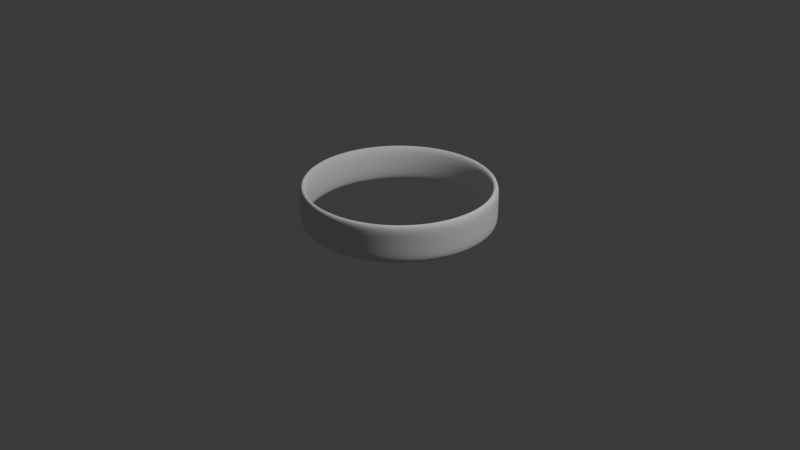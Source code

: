 # Source: fing_ring.blend  (saved by Blender 4.5.90; exported with 4.5.12 LTS)
import bpy
from mathutils import Matrix  # noqa: F401  (used for matrix-valued properties, if any)

bpy.ops.wm.read_factory_settings(use_empty=True)
scene = bpy.context.scene
scene.name = 'Scene'

# ---- collections
col_collection = bpy.data.collections.new('Collection'); scene.collection.children.link(col_collection)

# ---- world
world_world = bpy.data.worlds.new('World'); scene.world = world_world
world_world.use_nodes = True; world_world.node_tree.nodes.clear()
_N = world_world.node_tree.nodes; _L = world_world.node_tree.links
n0 = _N.new('ShaderNodeOutputWorld'); n0.name = 'World Output'; n0.location = (200, 100)
n1 = _N.new('ShaderNodeBackground'); n1.name = 'Background'; n1.location = (-200, 100)
n1.inputs[0].default_value = (0.05088, 0.05088, 0.05088, 1.0)
_L.new(n1.outputs[0], n0.inputs[0])
n0.is_active_output = True
world_world.color = (0.05088, 0.05088, 0.05088)
world_world.sun_shadow_jitter_overblur = 0.0

# ---- cameras
cam_camera = bpy.data.cameras.new('Camera')
cam_camera.clip_end = 100.0
cam_camera.ortho_scale = 7.314

# ---- lights
light_light = bpy.data.lights.new('Light', 'POINT')
light_light.energy = 1000.0
light_light.shadow_soft_size = 0.1

# ---- meshes
me_circle = bpy.data.meshes.new('Circle')
me_circle.from_pydata([(3.634e-08, 0.5556, -0.8315), (3.091e-08, 0.7071, -0.7071), (2.428e-08, 0.8315, -0.5556), (1.673e-08, 0.9239, -0.3827), (8.528e-09, 0.9808, -0.1951), (0.0, 1.0, 0.0), (-0.41, 0.3827, -0.9239), (-0.41, 0.1951, -0.9808), (-0.41, 0.0, -1.0), (-0.41, -0.1951, -0.9808), (-0.41, -0.3827, -0.9239), (-0.41, -0.5556, -0.8315), (-0.41, -0.7071, -0.7071), (-0.41, -0.8315, -0.5556), (-0.41, -0.9239, -0.3827), (-0.41, -0.9808, -0.1951), (-0.41, -1.0, -1.792e-08), (-0.41, -0.9808, 0.1951), (-0.41, -0.9239, 0.3827), (-0.41, -0.8315, 0.5556), (-0.41, -0.7071, 0.7071), (-0.41, -0.5556, 0.8315), (-0.41, -0.3827, 0.9239), (-0.41, -0.1951, 0.9808), (-0.41, 0.0, 1.0), (-0.41, 0.1951, 0.9808), (-0.41, 0.3827, 0.9239), (-0.41, 0.5556, 0.8315), (-0.41, 0.7071, 0.7071), (-0.41, 0.8315, 0.5556), (-0.41, 0.9239, 0.3827), (-0.41, 0.9808, 0.1951), (-0.41, 1.0, -1.792e-08), (-0.41, 0.9808, -0.1951), (-0.41, 0.9239, -0.3827), (-0.41, 0.8315, -0.5556), (-0.41, 0.7071, -0.7071), (-0.41, 0.5556, -0.8315), (-8.528e-09, 0.9808, 0.1951), (-1.673e-08, 0.9239, 0.3827), (-2.428e-08, 0.8315, 0.5556), (-3.091e-08, 0.7071, 0.7071), (-3.634e-08, 0.5556, 0.8315), (-4.038e-08, 0.3827, 0.9239), (-4.287e-08, 0.1951, 0.9808), (-4.371e-08, 0.0, 1.0), (-4.287e-08, -0.1951, 0.9808), (-4.038e-08, -0.3827, 0.9239), (-3.634e-08, -0.5556, 0.8315), (-3.091e-08, -0.7071, 0.7071), (-2.428e-08, -0.8315, 0.5556), (-1.673e-08, -0.9239, 0.3827), (-8.528e-09, -0.9808, 0.1951), (0.0, -1.0, 0.0), (8.528e-09, -0.9808, -0.1951), (1.673e-08, -0.9239, -0.3827), (2.428e-08, -0.8315, -0.5556), (3.091e-08, -0.7071, -0.7071), (3.634e-08, -0.5556, -0.8315), (4.038e-08, -0.3827, -0.9239), (4.287e-08, -0.1951, -0.9808), (4.371e-08, 0.0, -1.0), (4.287e-08, 0.1951, -0.9808), (4.038e-08, 0.3827, -0.9239), (-0.2733, 0.1951, -0.9808), (-0.1367, 0.1951, -0.9808), (-0.1367, -0.3827, 0.9239), (-0.2733, -0.3827, 0.9239), (-0.2733, 0.8315, -0.5556), (-0.1367, 0.8315, -0.5556), (-0.2733, -0.7071, 0.7071), (-0.1367, -0.7071, 0.7071), (-0.1367, 0.3827, 0.9239), (-0.2733, 0.3827, 0.9239), (-0.1367, -0.5556, 0.8315), (-0.2733, -0.5556, 0.8315), (-0.2733, -0.3827, -0.9239), (-0.1367, -0.3827, -0.9239), (-0.1367, 0.0, 1.0), (-0.2733, 0.0, 1.0), (-0.1367, -0.7071, -0.7071), (-0.2733, -0.7071, -0.7071), (-0.1367, 0.5556, 0.8315), (-0.2733, 0.5556, 0.8315), (-0.1367, 0.5556, -0.8315), (-0.2733, 0.5556, -0.8315), (-0.1367, -1.0, -5.974e-09), (-0.2733, -1.0, -1.195e-08), (-0.1367, 0.9808, 0.1951), (-0.2733, 0.9808, 0.1951), (-0.1367, -0.8315, 0.5556), (-0.2733, -0.8315, 0.5556), (-0.2733, 0.7071, -0.7071), (-0.1367, 0.7071, -0.7071), (-0.1367, -0.9239, -0.3827), (-0.2733, -0.9239, -0.3827), (-0.1367, 0.7071, 0.7071), (-0.2733, 0.7071, 0.7071), (-0.1367, -0.9808, -0.1951), (-0.2733, -0.9808, -0.1951), (-0.1367, 0.9239, 0.3827), (-0.2733, 0.9239, 0.3827), (-0.1367, -0.9808, 0.1951), (-0.2733, -0.9808, 0.1951), (-0.1367, -0.1951, 0.9808), (-0.2733, -0.1951, 0.9808), (-0.1367, -0.9239, 0.3827), (-0.2733, -0.9239, 0.3827), (-0.1367, 0.9808, -0.1951), (-0.2733, 0.9808, -0.1951), (-0.1367, -0.8315, -0.5556), (-0.2733, -0.8315, -0.5556), (-0.2733, 0.3827, -0.9239), (-0.1367, 0.3827, -0.9239), (-0.1367, -0.1951, -0.9808), (-0.2733, -0.1951, -0.9808), (-0.1367, 0.8315, 0.5556), (-0.2733, 0.8315, 0.5556), (-0.2733, 0.0, -1.0), (-0.1367, 0.0, -1.0), (-0.2733, 1.0, -1.195e-08), (-0.1367, 1.0, -5.974e-09), (-0.1367, -0.5556, -0.8315), (-0.2733, -0.5556, -0.8315), (-0.1367, 0.9239, -0.3827), (-0.2733, 0.9239, -0.3827), (-0.1367, 0.1951, 0.9808), (-0.2733, 0.1951, 0.9808), (-0.41, 0.3513, -0.8482), (-0.41, 0.1791, -0.9005), (-0.41, -4.576e-10, -0.9181), (-0.41, -0.1791, -0.9005), (-0.41, -0.3513, -0.8482), (-0.41, -0.5101, -0.7634), (-0.41, -0.6492, -0.6492), (-0.41, -0.7634, -0.5101), (-0.41, -0.8482, -0.3513), (-0.41, -0.9005, -0.1791), (-0.41, -0.9181, -2.128e-08), (-0.41, -0.9005, 0.1791), (-0.41, -0.8482, 0.3513), (-0.41, -0.7634, 0.5101), (-0.41, -0.6492, 0.6492), (-0.41, -0.5101, 0.7634), (-0.41, -0.3513, 0.8482), (-0.41, -0.1791, 0.9005), (-0.41, -4.576e-10, 0.9181), (-0.41, 0.1791, 0.9005), (-0.41, 0.3513, 0.8482), (-0.41, 0.5101, 0.7634), (-0.41, 0.6492, 0.6492), (-0.41, 0.7634, 0.5101), (-0.41, 0.8482, 0.3513), (-0.41, 0.9005, 0.1791), (-0.41, 0.9181, -2.128e-08), (-0.41, 0.9005, -0.1791), (-0.41, 0.8482, -0.3513), (-0.41, 0.7634, -0.5101), (-0.41, 0.6492, -0.6492), (-0.41, 0.5101, -0.7634), (-0.009988, 0.3513, -0.8482), (-0.009988, 0.1791, -0.9005), (-0.009988, -4.576e-10, -0.9181), (-0.009988, -0.1791, -0.9005), (-0.009988, -0.3513, -0.8482), (-0.009988, -0.5101, -0.7634), (-0.009988, -0.6492, -0.6492), (-0.009988, -0.7634, -0.5101), (-0.009988, -0.8482, -0.3513), (-0.009988, -0.9005, -0.1791), (-0.009988, -0.9181, -3.792e-09), (-0.009988, -0.9005, 0.1791), (-0.009988, -0.8482, 0.3513), (-0.009988, -0.7634, 0.5101), (-0.009988, -0.6492, 0.6492), (-0.009988, -0.5101, 0.7634), (-0.009988, -0.3513, 0.8482), (-0.009988, -0.1791, 0.9005), (-0.009988, -4.576e-10, 0.9181), (-0.009988, 0.1791, 0.9005), (-0.009988, 0.3513, 0.8482), (-0.009988, 0.5101, 0.7634), (-0.009988, 0.6492, 0.6492), (-0.009988, 0.7634, 0.5101), (-0.009988, 0.8482, 0.3513), (-0.009988, 0.9005, 0.1791), (-0.009988, 0.9181, -3.792e-09), (-0.009988, 0.9005, -0.1791), (-0.009988, 0.8482, -0.3513), (-0.009988, 0.7634, -0.5101), (-0.009988, 0.6492, -0.6492), (-0.009988, 0.5101, -0.7634)], [], [(70, 91, 19, 20), (68, 125, 34, 35), (111, 81, 12, 13), (64, 112, 6, 7), (123, 76, 10, 11), (109, 120, 32, 33), (79, 105, 23, 24), (120, 89, 31, 32), (127, 79, 24, 25), (112, 85, 37, 6), (92, 68, 35, 36), (101, 117, 29, 30), (118, 64, 7, 8), (81, 123, 11, 12), (117, 97, 28, 29), (75, 70, 20, 21), (91, 107, 18, 19), (87, 99, 15, 16), (83, 73, 26, 27), (103, 87, 16, 17), (67, 75, 21, 22), (125, 109, 33, 34), (95, 111, 13, 14), (85, 92, 36, 37), (115, 118, 8, 9), (89, 101, 30, 31), (97, 83, 27, 28), (73, 127, 25, 26), (105, 67, 22, 23), (99, 95, 14, 15), (107, 103, 17, 18), (76, 115, 9, 10), (59, 60, 114, 77), (77, 114, 115, 76), (51, 52, 102, 106), (106, 102, 103, 107), (54, 55, 94, 98), (98, 94, 95, 99), (46, 47, 66, 104), (104, 66, 67, 105), (43, 44, 126, 72), (72, 126, 127, 73), (41, 42, 82, 96), (96, 82, 83, 97), (38, 39, 100, 88), (88, 100, 101, 89), (60, 61, 119, 114), (114, 119, 118, 115), (0, 1, 93, 84), (84, 93, 92, 85), (55, 56, 110, 94), (94, 110, 111, 95), (3, 4, 108, 124), (124, 108, 109, 125), (47, 48, 74, 66), (66, 74, 75, 67), (52, 53, 86, 102), (102, 86, 87, 103), (42, 43, 72, 82), (82, 72, 73, 83), (53, 54, 98, 86), (86, 98, 99, 87), (50, 51, 106, 90), (90, 106, 107, 91), (48, 49, 71, 74), (74, 71, 70, 75), (40, 41, 96, 116), (116, 96, 97, 117), (57, 58, 122, 80), (80, 122, 123, 81), (61, 62, 65, 119), (119, 65, 64, 118), (39, 40, 116, 100), (100, 116, 117, 101), (1, 2, 69, 93), (93, 69, 68, 92), (63, 0, 84, 113), (113, 84, 85, 112), (44, 45, 78, 126), (126, 78, 79, 127), (5, 38, 88, 121), (121, 88, 89, 120), (45, 46, 104, 78), (78, 104, 105, 79), (4, 5, 121, 108), (108, 121, 120, 109), (58, 59, 77, 122), (122, 77, 76, 123), (62, 63, 113, 65), (65, 113, 112, 64), (56, 57, 80, 110), (110, 80, 81, 111), (2, 3, 124, 69), (69, 124, 125, 68), (49, 50, 90, 71), (71, 90, 91, 70), (26, 25, 147, 148), (33, 32, 154, 155), (25, 24, 146, 147), (34, 33, 155, 156), (28, 27, 149, 150), (7, 6, 128, 129), (29, 28, 150, 151), (36, 35, 157, 158), (37, 36, 158, 159), (31, 30, 152, 153), (6, 37, 159, 128), (9, 8, 130, 131), (11, 10, 132, 133), (10, 9, 131, 132), (13, 12, 134, 135), (8, 7, 129, 130), (12, 11, 133, 134), (17, 16, 138, 139), (15, 14, 136, 137), (14, 13, 135, 136), (19, 18, 140, 141), (18, 17, 139, 140), (32, 31, 153, 154), (23, 22, 144, 145), (16, 15, 137, 138), (27, 26, 148, 149), (21, 20, 142, 143), (22, 21, 143, 144), (20, 19, 141, 142), (30, 29, 151, 152), (24, 23, 145, 146), (35, 34, 156, 157), (144, 143, 175, 176), (147, 146, 178, 179), (142, 141, 173, 174), (146, 145, 177, 178), (151, 150, 182, 183), (157, 156, 188, 189), (148, 147, 179, 180), (153, 152, 184, 185), (155, 154, 186, 187), (150, 149, 181, 182), (154, 153, 185, 186), (156, 155, 187, 188), (133, 132, 164, 165), (131, 130, 162, 163), (129, 128, 160, 161), (132, 131, 163, 164), (158, 157, 189, 190), (134, 133, 165, 166), (128, 159, 191, 160), (136, 135, 167, 168), (159, 158, 190, 191), (138, 137, 169, 170), (135, 134, 166, 167), (130, 129, 161, 162), (139, 138, 170, 171), (137, 136, 168, 169), (141, 140, 172, 173), (140, 139, 171, 172), (143, 142, 174, 175), (145, 144, 176, 177), (152, 151, 183, 184), (149, 148, 180, 181), (39, 38, 185, 184), (38, 5, 186, 185), (50, 49, 174, 173), (49, 48, 175, 174), (48, 47, 176, 175), (46, 45, 178, 177), (47, 46, 177, 176), (45, 44, 179, 178), (44, 43, 180, 179), (43, 42, 181, 180), (42, 41, 182, 181), (41, 40, 183, 182), (40, 39, 184, 183), (5, 4, 187, 186), (4, 3, 188, 187), (3, 2, 189, 188), (2, 1, 190, 189), (1, 0, 191, 190), (0, 63, 160, 191), (63, 62, 161, 160), (62, 61, 162, 161), (61, 60, 163, 162), (60, 59, 164, 163), (59, 58, 165, 164), (58, 57, 166, 165), (57, 56, 167, 166), (56, 55, 168, 167), (55, 54, 169, 168), (54, 53, 170, 169), (53, 52, 171, 170), (52, 51, 172, 171), (51, 50, 173, 172)])
me_circle.polygons.foreach_set('use_smooth', [True] * 192)
_uv = me_circle.uv_layers.new(name='UVMap')
_uv.uv.foreach_set('vector', [0.0, 0.0, 0.0, 0.0, 0.0, 0.0, 0.0, 0.0, 0.0, 0.0, 0.0, 0.0, 0.0, 0.0, 0.0, 0.0, 0.0, 0.0, 0.0, 0.0, 0.0, 0.0, 0.0, 0.0, 0.0, 0.0, 0.0, 0.0, 0.0, 0.0, 0.0, 0.0, 0.0, 0.0, 0.0, 0.0, 0.0, 0.0, 0.0, 0.0, 0.0, 0.0, 0.0, 0.0, 0.0, 0.0, 0.0, 0.0, 0.0, 0.0, 0.0, 0.0, 0.0, 0.0, 0.0, 0.0, 0.0, 0.0, 0.0, 0.0, 0.0, 0.0, 0.0, 0.0, 0.0, 0.0, 0.0, 0.0, 0.0, 0.0, 0.0, 0.0, 0.0, 0.0, 0.0, 0.0, 0.0, 0.0, 0.0, 0.0, 0.0, 0.0, 0.0, 0.0, 0.0, 0.0, 0.0, 0.0, 0.0, 0.0, 0.0, 0.0, 0.0, 0.0, 0.0, 0.0, 0.0, 0.0, 0.0, 0.0, 0.0, 0.0, 0.0, 0.0, 0.0, 0.0, 0.0, 0.0, 0.0, 0.0, 0.0, 0.0, 0.0, 0.0, 0.0, 0.0, 0.0, 0.0, 0.0, 0.0, 0.0, 0.0, 0.0, 0.0, 0.0, 0.0, 0.0, 0.0, 0.0, 0.0, 0.0, 0.0, 0.0, 0.0, 0.0, 0.0, 0.0, 0.0, 0.0, 0.0, 0.0, 0.0, 0.0, 0.0, 0.0, 0.0, 0.0, 0.0, 0.0, 0.0, 0.0, 0.0, 0.0, 0.0, 0.0, 0.0, 0.0, 0.0, 0.0, 0.0, 0.0, 0.0, 0.0, 0.0, 0.0, 0.0, 0.0, 0.0, 0.0, 0.0, 0.0, 0.0, 0.0, 0.0, 0.0, 0.0, 0.0, 0.0, 0.0, 0.0, 0.0, 0.0, 0.0, 0.0, 0.0, 0.0, 0.0, 0.0, 0.0, 0.0, 0.0, 0.0, 0.0, 0.0, 0.0, 0.0, 0.0, 0.0, 0.0, 0.0, 0.0, 0.0, 0.0, 0.0, 0.0, 0.0, 0.0, 0.0, 0.0, 0.0, 0.0, 0.0, 0.0, 0.0, 0.0, 0.0, 0.0, 0.0, 0.0, 0.0, 0.0, 0.0, 0.0, 0.0, 0.0, 0.0, 0.0, 0.0, 0.0, 0.0, 0.0, 0.0, 0.0, 0.0, 0.0, 0.0, 0.0, 0.0, 0.0, 0.0, 0.0, 0.0, 0.0, 0.0, 0.0, 0.0, 0.0, 0.0, 0.0, 0.0, 0.0, 0.0, 0.0, 0.0, 0.0, 0.0, 0.0, 0.0, 0.0, 0.0, 0.0, 0.0, 0.0, 0.0, 0.0, 0.0, 0.0, 0.0, 0.0, 0.0, 0.0, 0.0, 0.0, 0.0, 0.0, 0.0, 0.0, 0.0, 0.0, 0.0, 0.0, 0.0, 0.0, 0.0, 0.0, 0.0, 0.0, 0.0, 0.0, 0.0, 0.0, 0.0, 0.0, 0.0, 0.0, 0.0, 0.0, 0.0, 0.0, 0.0, 0.0, 0.0, 0.0, 0.0, 0.0, 0.0, 0.0, 0.0, 0.0, 0.0, 0.0, 0.0, 0.0, 0.0, 0.0, 0.0, 0.0, 0.0, 0.0, 0.0, 0.0, 0.0, 0.0, 0.0, 0.0, 0.0, 0.0, 0.0, 0.0, 0.0, 0.0, 0.0, 0.0, 0.0, 0.0, 0.0, 0.0, 0.0, 0.0, 0.0, 0.0, 0.0, 0.0, 0.0, 0.0, 0.0, 0.0, 0.0, 0.0, 0.0, 0.0, 0.0, 0.0, 0.0, 0.0, 0.0, 0.0, 0.0, 0.0, 0.0, 0.0, 0.0, 0.0, 0.0, 0.0, 0.0, 0.0, 0.0, 0.0, 0.0, 0.0, 0.0, 0.0, 0.0, 0.0, 0.0, 0.0, 0.0, 0.0, 0.0, 0.0, 0.0, 0.0, 0.0, 0.0, 0.0, 0.0, 0.0, 0.0, 0.0, 0.0, 0.0, 0.0, 0.0, 0.0, 0.0, 0.0, 0.0, 0.0, 0.0, 0.0, 0.0, 0.0, 0.0, 0.0, 0.0, 0.0, 0.0, 0.0, 0.0, 0.0, 0.0, 0.0, 0.0, 0.0, 0.0, 0.0, 0.0, 0.0, 0.0, 0.0, 0.0, 0.0, 0.0, 0.0, 0.0, 0.0, 0.0, 0.0, 0.0, 0.0, 0.0, 0.0, 0.0, 0.0, 0.0, 0.0, 0.0, 0.0, 0.0, 0.0, 0.0, 0.0, 0.0, 0.0, 0.0, 0.0, 0.0, 0.0, 0.0, 0.0, 0.0, 0.0, 0.0, 0.0, 0.0, 0.0, 0.0, 0.0, 0.0, 0.0, 0.0, 0.0, 0.0, 0.0, 0.0, 0.0, 0.0, 0.0, 0.0, 0.0, 0.0, 0.0, 0.0, 0.0, 0.0, 0.0, 0.0, 0.0, 0.0, 0.0, 0.0, 0.0, 0.0, 0.0, 0.0, 0.0, 0.0, 0.0, 0.0, 0.0, 0.0, 0.0, 0.0, 0.0, 0.0, 0.0, 0.0, 0.0, 0.0, 0.0, 0.0, 0.0, 0.0, 0.0, 0.0, 0.0, 0.0, 0.0, 0.0, 0.0, 0.0, 0.0, 0.0, 0.0, 0.0, 0.0, 0.0, 0.0, 0.0, 0.0, 0.0, 0.0, 0.0, 0.0, 0.0, 0.0, 0.0, 0.0, 0.0, 0.0, 0.0, 0.0, 0.0, 0.0, 0.0, 0.0, 0.0, 0.0, 0.0, 0.0, 0.0, 0.0, 0.0, 0.0, 0.0, 0.0, 0.0, 0.0, 0.0, 0.0, 0.0, 0.0, 0.0, 0.0, 0.0, 0.0, 0.0, 0.0, 0.0, 0.0, 0.0, 0.0, 0.0, 0.0, 0.0, 0.0, 0.0, 0.0, 0.0, 0.0, 0.0, 0.0, 0.0, 0.0, 0.0, 0.0, 0.0, 0.0, 0.0, 0.0, 0.0, 0.0, 0.0, 0.0, 0.0, 0.0, 0.0, 0.0, 0.0, 0.0, 0.0, 0.0, 0.0, 0.0, 0.0, 0.0, 0.0, 0.0, 0.0, 0.0, 0.0, 0.0, 0.0, 0.0, 0.0, 0.0, 0.0, 0.0, 0.0, 0.0, 0.0, 0.0, 0.0, 0.0, 0.0, 0.0, 0.0, 0.0, 0.0, 0.0, 0.0, 0.0, 0.0, 0.0, 0.0, 0.0, 0.0, 0.0, 0.0, 0.0, 0.0, 0.0, 0.0, 0.0, 0.0, 0.0, 0.0, 0.0, 0.0, 0.0, 0.0, 0.0, 0.0, 0.0, 0.0, 0.0, 0.0, 0.0, 0.0, 0.0, 0.0, 0.0, 0.0, 0.0, 0.0, 0.0, 0.0, 0.0, 0.0, 0.0, 0.0, 0.0, 0.0, 0.0, 0.0, 0.0, 0.0, 0.0, 0.0, 0.0, 0.0, 0.0, 0.0, 0.0, 0.0, 0.0, 0.0, 0.0, 0.0, 0.0, 0.0, 0.0, 0.0, 0.0, 0.0, 0.0, 0.0, 0.0, 0.0, 0.0, 0.0, 0.0, 0.0, 0.0, 0.0, 0.0, 0.0, 0.0, 0.0, 0.0, 0.0, 0.0, 0.0, 0.0, 0.0, 0.0, 0.0, 0.0, 0.0, 0.0, 0.0, 0.0, 0.0, 0.0, 0.0, 0.0, 0.0, 0.0, 0.0, 0.0, 0.0, 0.0, 0.0, 0.0, 0.0, 0.0, 0.0, 0.0, 0.0, 0.0, 0.0, 0.0, 0.0, 0.0, 0.0, 0.0, 0.0, 0.0, 0.0, 0.0, 0.0, 0.0, 0.0, 0.0, 0.0, 0.0, 0.0, 0.0, 0.0, 0.0, 0.0, 0.0, 0.0, 0.0, 0.0, 0.0, 0.0, 0.0, 0.0, 0.0, 0.0, 0.0, 0.0, 0.0, 0.0, 0.0, 0.0, 0.0, 0.0, 0.0, 0.0, 0.0, 0.0, 0.0, 0.0, 0.0, 0.0, 0.0, 0.0, 0.0, 0.0, 0.0, 0.0, 0.0, 0.0, 0.0, 0.0, 0.0, 0.0, 0.0, 0.0, 0.0, 0.0, 0.0, 0.0, 0.0, 0.0, 0.0, 0.0, 0.0, 0.0, 0.0, 0.0, 0.0, 0.0, 0.0, 0.0, 0.0, 0.0, 0.0, 0.0, 0.0, 0.0, 0.0, 0.0, 0.0, 0.0, 0.0, 0.0, 0.0, 0.0, 0.0, 0.0, 0.0, 0.0, 0.0, 0.0, 0.0, 0.0, 0.0, 0.0, 0.0, 0.0, 0.0, 0.0, 0.0, 0.0, 0.0, 0.0, 0.0, 0.0, 0.0, 0.0, 0.0, 0.0, 0.0, 0.0, 0.0, 0.0, 0.0, 0.0, 0.0, 0.0, 0.0, 0.0, 0.0, 0.0, 0.0, 0.0, 0.0, 0.0, 0.0, 0.0, 0.0, 0.0, 0.0, 0.0, 0.0, 0.0, 0.0, 0.0, 0.0, 0.0, 0.0, 0.0, 0.0, 0.0, 0.0, 0.0, 0.0, 0.0, 0.0, 0.0, 0.0, 0.0, 0.0, 0.0, 0.0, 0.0, 0.0, 0.0, 0.0, 0.0, 0.0, 0.0, 0.0, 0.0, 0.0, 0.0, 0.0, 0.0, 0.0, 0.0, 0.0, 0.0, 0.0, 0.0, 0.0, 0.0, 0.0, 0.0, 0.0, 0.0, 0.0, 0.0, 0.0, 0.0, 0.0, 0.0, 0.0, 0.0, 0.0, 0.0, 0.0, 0.0, 0.0, 0.0, 0.0, 0.0, 0.0, 0.0, 0.0, 0.0, 0.0, 0.0, 0.0, 0.0, 0.0, 0.0, 0.0, 0.0, 0.0, 0.0, 0.0, 0.0, 0.0, 0.0, 0.0, 0.0, 0.0, 0.0, 0.0, 0.0, 0.0, 0.0, 0.0, 0.0, 0.0, 0.0, 0.0, 0.0, 0.0, 0.0, 0.0, 0.0, 0.0, 0.0, 0.0, 0.0, 0.0, 0.0, 0.0, 0.0, 0.0, 0.0, 0.0, 0.0, 0.0, 0.0, 0.0, 0.0, 0.0, 0.0, 0.0, 0.0, 0.0, 0.0, 0.0, 0.0, 0.0, 0.0, 0.0, 0.0, 0.0, 0.0, 0.0, 0.0, 0.0, 0.0, 0.0, 0.0, 0.0, 0.0, 0.0, 0.0, 0.0, 0.0, 0.0, 0.0, 0.0, 0.0, 0.0, 0.0, 0.0, 0.0, 0.0, 0.0, 0.0, 0.0, 0.0, 0.0, 0.0, 0.0, 0.0, 0.0, 0.0, 0.0, 0.0, 0.0, 0.0, 0.0, 0.0, 0.0, 0.0, 0.0, 0.0, 0.0, 0.0, 0.0, 0.0, 0.0, 0.0, 0.0, 0.0, 0.0, 0.0, 0.0, 0.0, 0.0, 0.0, 0.0, 0.0, 0.0, 0.0, 0.0, 0.0, 0.0, 0.0, 0.0, 0.0, 0.0, 0.0, 0.0, 0.0, 0.0, 0.0, 0.0, 0.0, 0.0, 0.0, 0.0, 0.0, 0.0, 0.0, 0.0, 0.0, 0.0, 0.0, 0.0, 0.0, 0.0, 0.0, 0.0, 0.0, 0.0, 0.0, 0.0, 0.0, 0.0, 0.0, 0.0, 0.0, 0.0, 0.0, 0.0, 0.0, 0.0, 0.0, 0.0, 0.0, 0.0, 0.0, 0.0, 0.0, 0.0, 0.0, 0.0, 0.0, 0.0, 0.0, 0.0, 0.0, 0.0, 0.0, 0.0, 0.0, 0.0, 0.0, 0.0, 0.0, 0.0, 0.0, 0.0, 0.0, 0.0, 0.0, 0.0, 0.0, 0.0, 0.0, 0.0, 0.0, 0.0, 0.0, 0.0, 0.0, 0.0, 0.0, 0.0, 0.0, 0.0, 0.0, 0.0, 0.0, 0.0, 0.0, 0.0, 0.0, 0.0, 0.0, 0.0, 0.0, 0.0, 0.0, 0.0, 0.0, 0.0, 0.0, 0.0, 0.0, 0.0, 0.0, 0.0, 0.0, 0.0, 0.0, 0.0, 0.0, 0.0, 0.0, 0.0, 0.0, 0.0, 0.0, 0.0, 0.0, 0.0, 0.0, 0.0, 0.0, 0.0, 0.0, 0.0, 0.0, 0.0, 0.0, 0.0, 0.0, 0.0, 0.0, 0.0, 0.0, 0.0, 0.0, 0.0, 0.0, 0.0, 0.0, 0.0, 0.0, 0.0, 0.0, 0.0, 0.0, 0.0, 0.0, 0.0, 0.0, 0.0, 0.0, 0.0, 0.0, 0.0, 0.0, 0.0, 0.0, 0.0, 0.0, 0.0, 0.0, 0.0, 0.0, 0.0, 0.0, 0.0, 0.0, 0.0, 0.0, 0.0, 0.0, 0.0, 0.0, 0.0, 0.0, 0.0, 0.0, 0.0, 0.0, 0.0, 0.0, 0.0, 0.0, 0.0, 0.0, 0.0, 0.0, 0.0, 0.0, 0.0, 0.0, 0.0, 0.0, 0.0, 0.0, 0.0, 0.0, 0.0, 0.0, 0.0, 0.0, 0.0, 0.0, 0.0, 0.0, 0.0, 0.0, 0.0, 0.0, 0.0, 0.0, 0.0, 0.0, 0.0, 0.0, 0.0, 0.0, 0.0, 0.0, 0.0, 0.0, 0.0, 0.0, 0.0, 0.0, 0.0, 0.0, 0.0, 0.0, 0.0, 0.0, 0.0, 0.0, 0.0, 0.0, 0.0, 0.0, 0.0, 0.0, 0.0, 0.0, 0.0, 0.0, 0.0, 0.0, 0.0, 0.0, 0.0, 0.0, 0.0, 0.0, 0.0, 0.0, 0.0, 0.0, 0.0, 0.0, 0.0, 0.0, 0.0, 0.0, 0.0, 0.0, 0.0, 0.0, 0.0, 0.0, 0.0, 0.0, 0.0, 0.0, 0.0, 0.0, 0.0, 0.0, 0.0, 0.0, 0.0, 0.0, 0.0, 0.0, 0.0, 0.0, 0.0, 0.0, 0.0, 0.0, 0.0, 0.0, 0.0, 0.0, 0.0, 0.0, 0.0, 0.0, 0.0, 0.0, 0.0, 0.0, 0.0, 0.0, 0.0, 0.0, 0.0, 0.0, 0.0, 0.0, 0.0, 0.0, 0.0, 0.0, 0.0, 0.0, 0.0, 0.0, 0.0, 0.0, 0.0, 0.0, 0.0, 0.0, 0.0, 0.0, 0.0, 0.0, 0.0, 0.0, 0.0, 0.0, 0.0, 0.0, 0.0, 0.0, 0.0, 0.0, 0.0, 0.0, 0.0, 0.0, 0.0, 0.0, 0.0, 0.0, 0.0, 0.0, 0.0, 0.0, 0.0, 0.0, 0.0, 0.0, 0.0, 0.0, 0.0, 0.0, 0.0, 0.0, 0.0, 0.0, 0.0, 0.0, 0.0, 0.0, 0.0, 0.0, 0.0, 0.0, 0.0, 0.0, 0.0, 0.0, 0.0, 0.0, 0.0, 0.0, 0.0, 0.0, 0.0, 0.0, 0.0, 0.0, 0.0, 0.0, 0.0, 0.0, 0.0, 0.0, 0.0, 0.0, 0.0, 0.0, 0.0, 0.0, 0.0, 0.0, 0.0, 0.0, 0.0, 0.0, 0.0, 0.0, 0.0, 0.0, 0.0, 0.0, 0.0, 0.0, 0.0, 0.0, 0.0, 0.0, 0.0, 0.0, 0.0, 0.0, 0.0, 0.0, 0.0, 0.0, 0.0, 0.0, 0.0, 0.0, 0.0, 0.0, 0.0, 0.0, 0.0, 0.0, 0.0, 0.0, 0.0, 0.0, 0.0, 0.0, 0.0, 0.0, 0.0, 0.0, 0.0, 0.0, 0.0, 0.0, 0.0, 0.0, 0.0, 0.0, 0.0, 0.0, 0.0, 0.0, 0.0, 0.0, 0.0, 0.0, 0.0, 0.0, 0.0, 0.0, 0.0, 0.0, 0.0, 0.0, 0.0, 0.0, 0.0, 0.0, 0.0, 0.0, 0.0, 0.0, 0.0, 0.0, 0.0, 0.0, 0.0])
me_circle.update()

# ---- objects
ob_light = bpy.data.objects.new('Light', light_light)
ob_camera = bpy.data.objects.new('Camera', cam_camera)
ob_circle = bpy.data.objects.new('Circle', me_circle)

# ---- transforms, parenting, visibility, modifiers, constraints
ob_light.location = (4.076, 1.005, 5.904)
ob_light.rotation_euler = (0.6503, 0.05522, 1.866)
ob_light.lock_rotations_4d = False
ob_light.empty_display_type = 'ARROWS'
ob_light.color = (0.0, 0.0, 0.0, 0.0)
ob_light.lineart.crease_threshold = 0.0
ob_camera.location = (7.359, -6.926, 4.958)
ob_camera.rotation_euler = (1.109, 0.0, 0.8149)
ob_camera.lock_rotations_4d = False
ob_camera.empty_display_type = 'ARROWS'
ob_camera.color = (0.0, 0.0, 0.0, 0.0)
ob_camera.display_type = 'WIRE'
ob_camera.lineart.crease_threshold = 0.0
ob_circle.location = (0.0, 0.0, 0.0)
ob_circle.rotation_euler = (0.0, 1.571, 0.0)
_m = ob_circle.modifiers.new('Subdivision', 'SUBSURF')

# ---- collection membership
col_collection.objects.link(ob_light)
col_collection.objects.link(ob_camera)
col_collection.objects.link(ob_circle)

# ---- scene / render settings (as saved in the file)
scene.camera = ob_camera
scene.frame_start = 1; scene.frame_end = 250; scene.frame_set(1)
scene.render.engine = 'BLENDER_EEVEE_NEXT'
bpy.context.view_layer.update()
